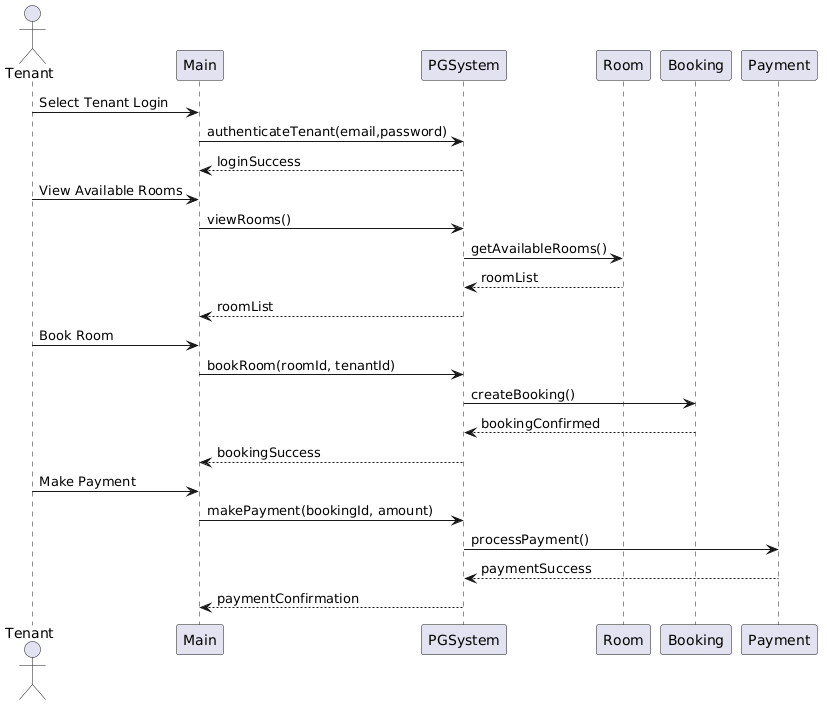

The diagram above was rendered by PlantUML. Its source (embedded in the PNG):
@startuml
actor Tenant
participant Main
participant PGSystem
participant Room
participant Booking
participant Payment

Tenant -> Main : Select Tenant Login
Main -> PGSystem : authenticateTenant(email,password)
PGSystem --> Main : loginSuccess

Tenant -> Main : View Available Rooms
Main -> PGSystem : viewRooms()
PGSystem -> Room : getAvailableRooms()
Room --> PGSystem : roomList
PGSystem --> Main : roomList

Tenant -> Main : Book Room
Main -> PGSystem : bookRoom(roomId, tenantId)
PGSystem -> Booking : createBooking()
Booking --> PGSystem : bookingConfirmed
PGSystem --> Main : bookingSuccess

Tenant -> Main : Make Payment
Main -> PGSystem : makePayment(bookingId, amount)
PGSystem -> Payment : processPayment()
Payment --> PGSystem : paymentSuccess
PGSystem --> Main : paymentConfirmation
@enduml